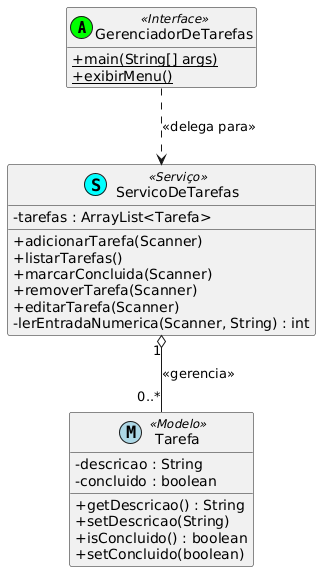

The diagram above was rendered by PlantUML. Its source (embedded in the PNG):
@startuml
skinparam classAttributeIconSize 0
hide empty members

class GerenciadorDeTarefas << (A,lime) Interface >> {
  + {static} main(String[] args)
  + {static} exibirMenu()
}

class ServicoDeTarefas << (S,cyan) Serviço >> {
  - tarefas : ArrayList<Tarefa>
  + adicionarTarefa(Scanner)
  + listarTarefas()
  + marcarConcluida(Scanner)
  + removerTarefa(Scanner)
  + editarTarefa(Scanner)
  - lerEntradaNumerica(Scanner, String) : int
}

class Tarefa << (M,lightblue) Modelo >> {
  - descricao : String
  - concluido : boolean
  + getDescricao() : String
  + setDescricao(String)
  + isConcluido() : boolean
  + setConcluido(boolean)
}

GerenciadorDeTarefas ..> ServicoDeTarefas : << delega para >>
ServicoDeTarefas "1" o-- "0..*" Tarefa : << gerencia >>
@enduml